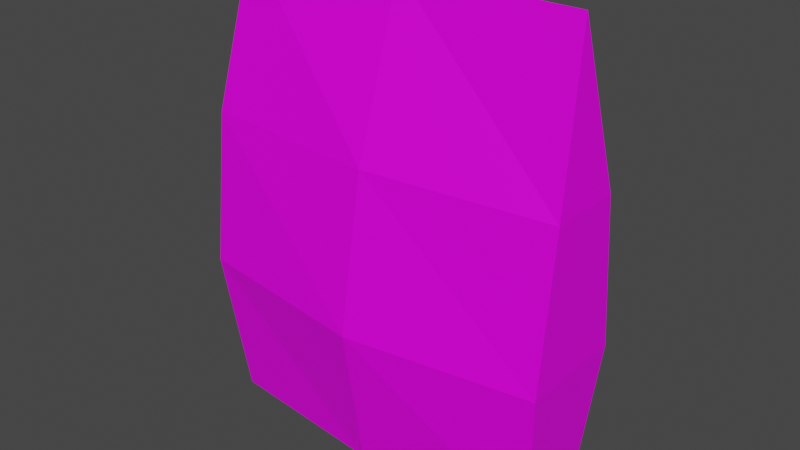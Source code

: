# Source: CandyBag01.blend  (saved by Blender 3.6.11; exported with 4.5.12 LTS)
import bpy
from mathutils import Matrix  # noqa: F401  (used for matrix-valued properties, if any)

bpy.ops.wm.read_factory_settings(use_empty=True)
scene = bpy.context.scene
scene.name = 'Scene'

# ---- collections
col_collection = bpy.data.collections.new('Collection'); scene.collection.children.link(col_collection)

# ---- images (referenced by path relative to the original .blend; pixels are not part of the script)
import os
ASSET_DIR = os.environ.get("B2B_ASSET_DIR", "")  # directory of the original .blend (textures are referenced by path, not embedded)
HERE = os.path.dirname(os.path.abspath(__file__))  # packed textures are extracted next to this script under _unpacked/

def load_image(name, relpath, width, height, colorspace="sRGB"):
    """Load a texture the original file referenced (path relative to the .blend, or extracted next to this script)."""
    p = next((c for c in (os.path.join(HERE, relpath), os.path.join(ASSET_DIR, relpath)) if relpath and os.path.exists(c)), "")
    if p:
        img = bpy.data.images.load(p, check_existing=True)
        img.name = name
    else:  # same state as the original file: an image datablock whose file is absent (Cycles renders it pink)
        img = bpy.data.images.new(name, width, height)
        img.source = "FILE"
        img.filepath = "//" + (relpath or name)
    img.colorspace_settings.name = colorspace
    return img
img_candybag01_a_png = load_image('CandyBag01_a.png', 'CandyBag01_a.png', 1024, 1024, 'sRGB')

# ---- materials (node trees are filled in below, after node groups)
mat_material = bpy.data.materials.new('Material')
mat_material.alpha_threshold = 0.0
mat_material.use_transparent_shadow = False
mat_material.roughness = 0.5
mat_material.line_color = (0.0, 0.0, 0.0, 1.0)

# ---- material node trees
mat_material.use_nodes = True; mat_material.node_tree.nodes.clear()
_N = mat_material.node_tree.nodes; _L = mat_material.node_tree.links
n0 = _N.new('ShaderNodeOutputMaterial'); n0.name = 'Material Output'; n0.location = (300, 300)
n1 = _N.new('ShaderNodeBsdfPrincipled'); n1.name = 'Principled BSDF'; n1.location = (10, 300)
n1.distribution = 'GGX'
n1.subsurface_method = 'RANDOM_WALK_SKIN'
n1.inputs[3].default_value = 1.45
n1.inputs[13].default_value = 0.2143
n1.inputs[27].default_value = (0.0, 0.0, 0.0, 1.0)
n1.inputs[28].default_value = 1.0
n2 = _N.new('ShaderNodeTexImage'); n2.name = 'Image Texture'; n2.location = (-280, 280)
n2.image = img_candybag01_a_png
n2.interpolation = 'Closest'
_L.new(n1.outputs[0], n0.inputs[0])
_L.new(n2.outputs[0], n1.inputs[0])
n0.is_active_output = True

# ---- world
world_world = bpy.data.worlds.new('World'); scene.world = world_world
world_world.use_nodes = True; world_world.node_tree.nodes.clear()
_N = world_world.node_tree.nodes; _L = world_world.node_tree.links
n0 = _N.new('ShaderNodeOutputWorld'); n0.name = 'World Output'; n0.location = (300, 300)
n1 = _N.new('ShaderNodeBackground'); n1.name = 'Background'; n1.location = (10, 300)
n1.inputs[0].default_value = (0.05088, 0.05088, 0.05088, 1.0)
_L.new(n1.outputs[0], n0.inputs[0])
n0.is_active_output = True
world_world.color = (0.05088, 0.05088, 0.05088)
world_world.use_sun_shadow = False
world_world.sun_shadow_jitter_overblur = 0.0

# ---- meshes
me_cube = bpy.data.meshes.new('Cube')
me_cube.from_pydata([(0.1562, 0.0, 0.4109), (0.1562, 0.03125, -5.495e-07), (-0.1562, 0.0, 0.4109), (0.1671, 0.03342, 0.2719), (-0.1671, -0.03342, 0.2719), (0.1671, -0.03342, 0.2719), (0.1562, -0.03125, -5.495e-07), (-0.1562, 0.03125, -5.495e-07), (-0.001778, 0.0, 0.4109), (-0.001778, 0.04684, -5.513e-07), (-0.1671, 0.03342, 0.2719), (0.00184, 0.05009, 0.2719), (-0.001778, -0.04684, -5.513e-07), (-0.1562, -0.03125, -5.495e-07), (0.00184, -0.05009, 0.2719), (0.1667, 0.04873, 0.1359), (-0.1667, -0.04873, 0.1359), (0.1667, -0.04873, 0.1359), (-0.1667, 0.04873, 0.1359), (0.001716, -0.07304, 0.1359), (0.001716, 0.07304, 0.1359)], [], [(4, 2, 10), (3, 0, 5), (11, 8, 0, 3), (20, 11, 3, 15), (15, 3, 5, 17), (16, 4, 10, 18), (17, 5, 14, 19), (19, 14, 4, 16), (1, 6, 12, 9), (9, 12, 13, 7), (18, 10, 11, 20), (10, 2, 8, 11), (5, 0, 8, 14), (14, 8, 2, 4), (7, 18, 20, 9), (12, 19, 16, 13), (6, 17, 19, 12), (13, 16, 18, 7), (1, 15, 17, 6), (9, 20, 15, 1)])
_uv = me_cube.uv_layers.new(name='UVMap')
_uv.uv.foreach_set('vector', [0.4722, 0.6667, 0.4028, 1.0, 0.3194, 0.6667, 0.4722, 0.6667, 0.4028, 1.0, 0.3194, 0.6667, 0.75, 0.6667, 0.75, 1.0, 0.5, 1.0, 0.5, 0.6667, 0.75, 0.3333, 0.75, 0.6667, 0.5, 0.6667, 0.5, 0.3333, 0.5, 0.3333, 0.4722, 0.6667, 0.3194, 0.6667, 0.2917, 0.3333, 0.5, 0.3333, 0.4722, 0.6667, 0.3194, 0.6667, 0.2917, 0.3333, 0.5, 0.3333, 0.5, 0.6667, 0.25, 0.6667, 0.25, 0.3333, 0.25, 0.3333, 0.25, 0.6667, 0.0, 0.6667, 0.0, 0.3333, 0.5, 0.08333, 0.5, 0.25, 0.25, 0.2917, 0.25, 0.04167, 0.25, 0.04167, 0.25, 0.2917, 0.0, 0.25, 0.0, 0.08333, 1.0, 0.3333, 1.0, 0.6667, 0.75, 0.6667, 0.75, 0.3333, 1.0, 0.6667, 1.0, 1.0, 0.75, 1.0, 0.75, 0.6667, 0.5, 0.6667, 0.5, 1.0, 0.25, 1.0, 0.25, 0.6667, 0.25, 0.6667, 0.25, 1.0, 0.0, 1.0, 0.0, 0.6667, 1.0, 0.0, 1.0, 0.3333, 0.75, 0.3333, 0.75, 0.0, 0.25, 0.0, 0.25, 0.3333, 0.0, 0.3333, 0.0, 0.0, 0.5, 0.0, 0.5, 0.3333, 0.25, 0.3333, 0.25, 0.0, 0.5, 0.0, 0.5, 0.3333, 0.2917, 0.3333, 0.3472, 0.0, 0.4722, 0.0, 0.5, 0.3333, 0.2917, 0.3333, 0.3194, 0.0, 0.75, 0.0, 0.75, 0.3333, 0.5, 0.3333, 0.5, 0.0])
me_cube.materials.append(mat_material)
me_cube.use_mirror_vertex_groups = False
me_cube.update()

# ---- objects
ob_candybag01 = bpy.data.objects.new('CandyBag01', me_cube)

# ---- transforms, parenting, visibility, modifiers, constraints
ob_candybag01.location = (0.0, 0.0, 0.0)
ob_candybag01.lock_rotations_4d = False
ob_candybag01.empty_display_type = 'ARROWS'
ob_candybag01.lineart.crease_threshold = 0.0

# ---- collection membership
col_collection.objects.link(ob_candybag01)

# ---- scene / render settings (as saved in the file)
scene.frame_start = 1; scene.frame_end = 250; scene.frame_set(1)
scene.render.engine = 'BLENDER_EEVEE_NEXT'
scene.cycles.sampling_pattern = 'TABULATED_SOBOL'
scene.view_settings.view_transform = 'Filmic'
bpy.context.view_layer.update()

# ---- added for rendering (the .blend has no active camera and no usable light): camera, sun
cam_auto = bpy.data.cameras.new('AutoCamera')
cam_auto.lens = 50.0
cam_auto.sensor_width = 36.0
cam_auto.clip_end = 1000.0
ob_auto_camera = bpy.data.objects.new('AutoCamera', cam_auto)
scene.collection.objects.link(ob_auto_camera)
ob_auto_camera.location = (0.508363, -0.610036, 0.612152)
ob_auto_camera.rotation_euler = (1.09748, -7.21219e-08, 0.694738)
scene.camera = ob_auto_camera
light_auto_sun = bpy.data.lights.new('AutoSun', 'SUN')
light_auto_sun.energy = 3.0
light_auto_sun.angle = 0.0523599
ob_auto_sun = bpy.data.objects.new('AutoSun', light_auto_sun)
scene.collection.objects.link(ob_auto_sun)
ob_auto_sun.rotation_euler = (0.872665, 0.174533, 0.523599)
bpy.context.view_layer.update()
